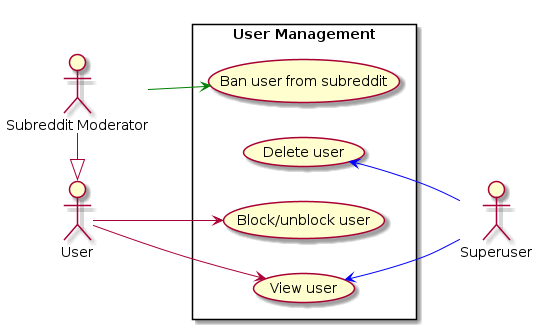

The diagram above was rendered by PlantUML. Its source (embedded in the PNG):
@startuml
skinparam packageStyle rectangle
left to right direction
actor "User" as user
actor "Subreddit Moderator" as mod
actor "Superuser" as su
mod -|> user
rectangle "User Management" as user_mng {
  usecase "View user" as user_read
  usecase "Delete user" as user_delete
  usecase "Block/unblock user" as user_block
  usecase "Ban user from subreddit" as user_ban
}
user --> user_block
user --> user_read

mod -[#green]-> user_ban

user_read   <-[#blue]- su
user_delete <-[#blue]- su

@enduml